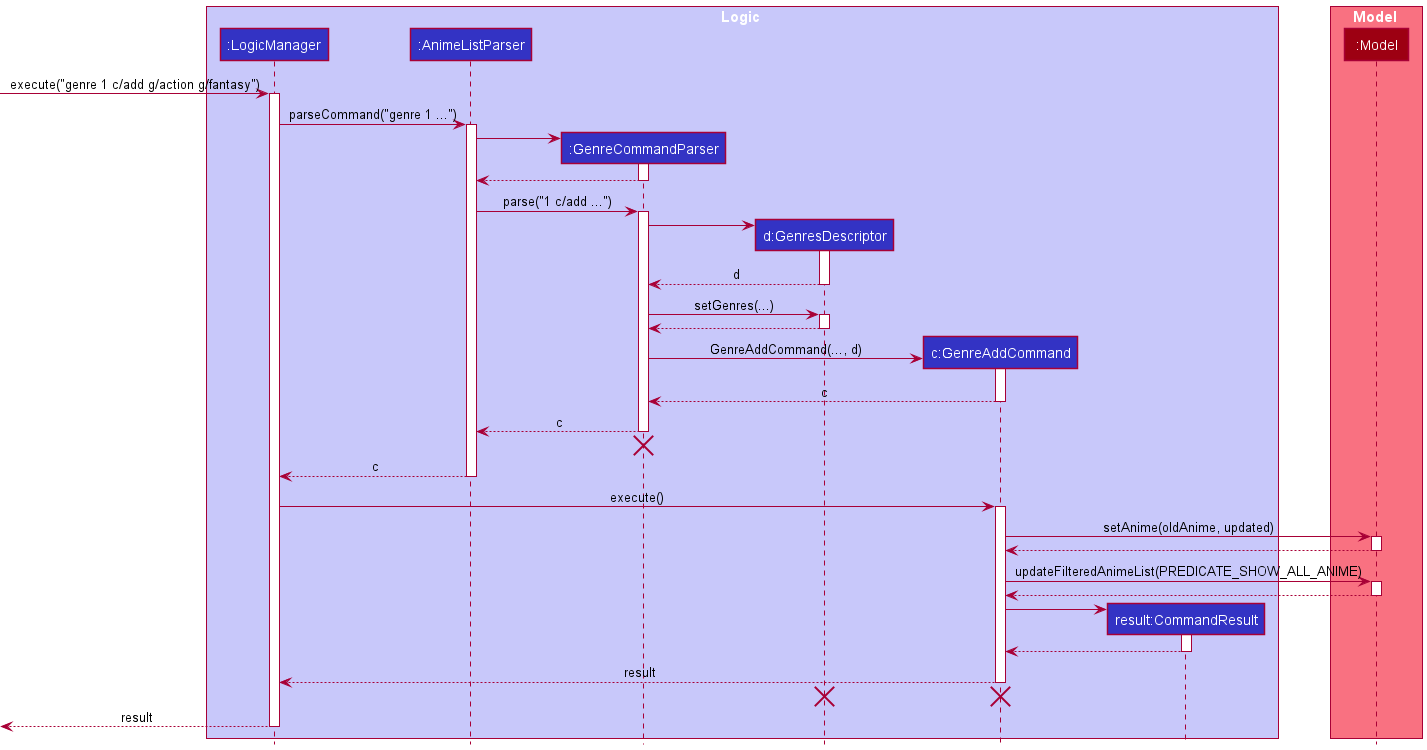

The diagram above was rendered by PlantUML. Its source (embedded in the PNG):
@startuml
!include style.puml

box Logic LOGIC_COLOR_T1
participant ":LogicManager" as LogicManager LOGIC_COLOR
participant ":AnimeListParser" as AnimeListParser LOGIC_COLOR
participant ":GenreCommandParser" as GenreCommandParser LOGIC_COLOR
participant "d:GenresDescriptor" as GenresDescriptor LOGIC_COLOR
participant "c:GenreAddCommand" as GenreAddCommand LOGIC_COLOR
participant "result:CommandResult" as CommandResult LOGIC_COLOR
end box

box Model MODEL_COLOR_T1
participant ":Model" as Model MODEL_COLOR
end box

[-> LogicManager : execute("genre 1 c/add g/action g/fantasy")
activate LogicManager

LogicManager -> AnimeListParser : parseCommand("genre 1 ...")
activate AnimeListParser

create GenreCommandParser
AnimeListParser -> GenreCommandParser
activate GenreCommandParser

GenreCommandParser --> AnimeListParser
deactivate GenreCommandParser

AnimeListParser -> GenreCommandParser : parse("1 c/add ...")
activate GenreCommandParser

create GenresDescriptor
GenreCommandParser -> GenresDescriptor
activate GenresDescriptor

GenresDescriptor --> GenreCommandParser : d
deactivate GenresDescriptor

GenreCommandParser -> GenresDescriptor : setGenres(...)
activate GenresDescriptor

GenresDescriptor --> GenreCommandParser
deactivate GenresDescriptor

create GenreAddCommand
GenreCommandParser -> GenreAddCommand : GenreAddCommand(..., d)
activate GenreAddCommand

GenreAddCommand --> GenreCommandParser : c
deactivate GenreAddCommand

GenreCommandParser --> AnimeListParser : c
deactivate GenreCommandParser
'Hidden arrow to position the destroy marker below the end of the activation bar.
GenreCommandParser -[hidden]-> AnimeListParser
destroy GenreCommandParser

AnimeListParser --> LogicManager : c
deactivate AnimeListParser

LogicManager -> GenreAddCommand : execute()
activate GenreAddCommand

GenreAddCommand -> Model : setAnime(oldAnime, updated)
activate Model

Model --> GenreAddCommand
deactivate Model

GenreAddCommand -> Model : updateFilteredAnimeList(PREDICATE_SHOW_ALL_ANIME)
activate Model

Model --> GenreAddCommand
deactivate Model

create CommandResult
GenreAddCommand -> CommandResult
activate CommandResult

CommandResult --> GenreAddCommand
deactivate CommandResult

GenreAddCommand --> LogicManager : result
deactivate GenreAddCommand
'Hidden arrow to position the destroy marker below the end of the activation bar.
GenreAddCommand  -[hidden]-> AnimeListParser
destroy GenreAddCommand
destroy GenresDescriptor

[<--LogicManager : result
deactivate LogicManager
@enduml